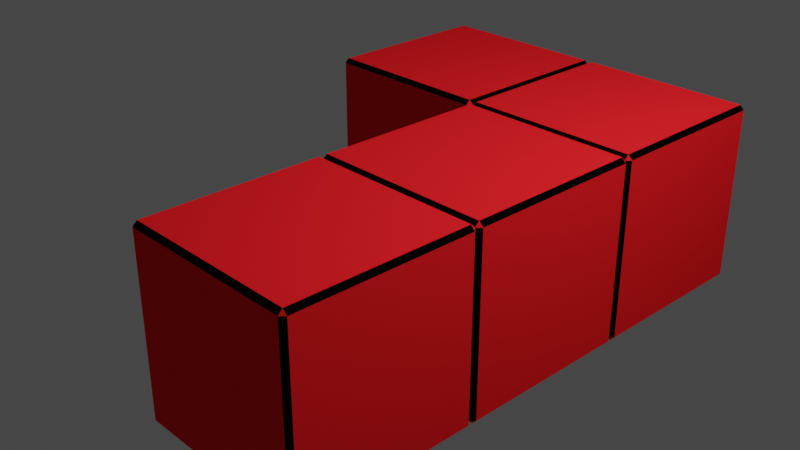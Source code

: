 # Source: tetromino4.blend  (saved by Blender 3.6.11; exported with 4.5.12 LTS)
import bpy
from mathutils import Matrix  # noqa: F401  (used for matrix-valued properties, if any)

bpy.ops.wm.read_factory_settings(use_empty=True)
scene = bpy.context.scene
scene.name = 'Scene'

# ---- collections
col_collection = bpy.data.collections.new('Collection'); scene.collection.children.link(col_collection)

# ---- materials (node trees are filled in below, after node groups)
mat_material = bpy.data.materials.new('Material')
mat_material.alpha_threshold = 0.0
mat_material.use_transparent_shadow = False
mat_material.diffuse_color = (1.0, 0.0171, 0.02302, 1.0)
mat_material.roughness = 0.5
mat_material.line_color = (0.0, 0.0, 0.0, 1.0)
mat_material_001 = bpy.data.materials.new('Material.001')
mat_material_001.use_transparent_shadow = False
mat_material_001.diffuse_color = (0.0, 0.0, 0.0, 1.0)

# ---- material node trees

# ---- world
world_world = bpy.data.worlds.new('World'); scene.world = world_world
world_world.use_nodes = True; world_world.node_tree.nodes.clear()
_N = world_world.node_tree.nodes; _L = world_world.node_tree.links
n0 = _N.new('ShaderNodeOutputWorld'); n0.name = 'World Output'; n0.location = (300, 300)
n1 = _N.new('ShaderNodeBackground'); n1.name = 'Background'; n1.location = (10, 300)
n1.inputs[0].default_value = (0.05088, 0.05088, 0.05088, 1.0)
_L.new(n1.outputs[0], n0.inputs[0])
n0.is_active_output = True
world_world.color = (0.05088, 0.05088, 0.05088)
world_world.use_sun_shadow = False
world_world.sun_shadow_jitter_overblur = 0.0

# ---- cameras
cam_camera = bpy.data.cameras.new('Camera')
cam_camera.clip_end = 100.0
cam_camera.ortho_scale = 7.314

# ---- lights
light_light = bpy.data.lights.new('Light', 'POINT')
light_light.transmission_factor = 0.0
light_light.energy = 1000.0
light_light.shadow_soft_size = 0.1
light_light.shadow_maximum_resolution = 0.006
light_light.use_absolute_resolution = True

# ---- meshes
me_cube_004 = bpy.data.meshes.new('Cube.004')
me_cube_004.from_pydata([(0.9525, 1.0, 0.9525), (0.9525, 0.9525, 1.0), (1.0, 0.9525, 0.9525), (0.9525, 0.9525, -1.0), (0.9525, 1.0, -0.9525), (1.0, 0.9525, -0.9525), (1.0, -0.9525, 0.9525), (0.9525, -0.9525, 1.0), (0.9525, -1.0, 0.9525), (1.0, -0.9525, -0.9525), (0.9525, -1.0, -0.9525), (0.9525, -0.9525, -1.0), (-0.9525, 1.0, 0.9525), (-1.0, 0.9525, 0.9525), (-0.9525, 0.9525, 1.0), (-1.0, 0.9525, -0.9525), (-0.9525, 1.0, -0.9525), (-0.9525, 0.9525, -1.0), (-1.0, -0.9525, 0.9525), (-0.9525, -1.0, 0.9525), (-0.9525, -0.9525, 1.0), (-0.9525, -0.9525, -1.0), (-0.9525, -1.0, -0.9525), (-1.0, -0.9525, -0.9525)], [], [(17, 3, 11, 21), (23, 18, 13, 15), (10, 8, 19, 22), (1, 14, 20, 7), (5, 2, 6, 9), (0, 1, 2), (3, 4, 5), (6, 7, 8), (9, 10, 11), (12, 13, 14), (15, 16, 17), (18, 19, 20), (21, 22, 23), (17, 21, 23, 15), (3, 17, 16, 4), (2, 5, 4, 0), (22, 19, 18, 23), (8, 10, 9, 6), (12, 16, 15, 13), (7, 20, 19, 8), (1, 7, 6, 2), (21, 11, 10, 22), (20, 14, 13, 18), (14, 1, 0, 12), (11, 3, 5, 9), (16, 12, 0, 4)])
me_cube_004.polygons.foreach_set('material_index', [0, 0, 0, 0, 0, 0, 0, 0, 0, 0, 0, 0, 0, 1, 1, 1, 1, 1, 1, 1, 1, 1, 1, 1, 1, 0])
_uv = me_cube_004.uv_layers.new(name='UVMap')
_uv.uv.foreach_set('vector', [0.1309, 0.5059, 0.3691, 0.5059, 0.3691, 0.7441, 0.1309, 0.7441, 0.3809, 0.005941, 0.6191, 0.005941, 0.6191, 0.2441, 0.3809, 0.2441, 0.3809, 0.7559, 0.6191, 0.7559, 0.6191, 0.9941, 0.3809, 0.9941, 0.6309, 0.5059, 0.8691, 0.5059, 0.8691, 0.7441, 0.6309, 0.7441, 0.3809, 0.5059, 0.6191, 0.5059, 0.6191, 0.7441, 0.3809, 0.7441, 0.6191, 0.4941, 0.625, 0.4941, 0.6191, 0.5, 0.3691, 0.5059, 0.3691, 0.5, 0.375, 0.5059, 0.6191, 0.75, 0.625, 0.7559, 0.6191, 0.7559, 0.375, 0.7441, 0.3691, 0.75, 0.3691, 0.7441, 0.6191, 0.25, 0.6191, 0.2441, 0.625, 0.2441, 0.125, 0.5059, 0.1309, 0.5, 0.1309, 0.5059, 0.6191, 0.005941, 0.6191, 0.0, 0.625, 0.005941, 0.1309, 0.7441, 0.1309, 0.75, 0.125, 0.7441, 0.1309, 0.5059, 0.1309, 0.7441, 0.125, 0.7441, 0.125, 0.5059, 0.3691, 0.5059, 0.1309, 0.5059, 0.1309, 0.5, 0.3691, 0.5, 0.6191, 0.5059, 0.3809, 0.5059, 0.3809, 0.4941, 0.6191, 0.4941, 0.3809, 0.0, 0.6191, 0.0, 0.6191, 0.005941, 0.3809, 0.005941, 0.6191, 0.7559, 0.3809, 0.7559, 0.3809, 0.7441, 0.6191, 0.7441, 0.6191, 0.2559, 0.3809, 0.2559, 0.3809, 0.2441, 0.6191, 0.2441, 0.625, 0.7559, 0.625, 0.9941, 0.6191, 0.9941, 0.6191, 0.7559, 0.6309, 0.5059, 0.6309, 0.7441, 0.6191, 0.7441, 0.6191, 0.5059, 0.1309, 0.7441, 0.3691, 0.7441, 0.3691, 0.75, 0.1309, 0.75, 0.625, 0.005941, 0.625, 0.2441, 0.6191, 0.2441, 0.6191, 0.005941, 0.625, 0.2559, 0.625, 0.4941, 0.6191, 0.4941, 0.6191, 0.2559, 0.3691, 0.7441, 0.3691, 0.5059, 0.3809, 0.5059, 0.3809, 0.7441, 0.3809, 0.2559, 0.6191, 0.2559, 0.6191, 0.4941, 0.3809, 0.4941])
me_cube_004.materials.append(mat_material)
me_cube_004.materials.append(mat_material_001)
me_cube_004.use_mirror_vertex_groups = False
me_cube_004.update()
me_cube_003 = bpy.data.meshes.new('Cube.003')
me_cube_003.from_pydata([(0.9525, 1.0, 0.9525), (0.9525, 0.9525, 1.0), (1.0, 0.9525, 0.9525), (0.9525, 0.9525, -1.0), (0.9525, 1.0, -0.9525), (1.0, 0.9525, -0.9525), (1.0, -0.9525, 0.9525), (0.9525, -0.9525, 1.0), (0.9525, -1.0, 0.9525), (1.0, -0.9525, -0.9525), (0.9525, -1.0, -0.9525), (0.9525, -0.9525, -1.0), (-0.9525, 1.0, 0.9525), (-1.0, 0.9525, 0.9525), (-0.9525, 0.9525, 1.0), (-1.0, 0.9525, -0.9525), (-0.9525, 1.0, -0.9525), (-0.9525, 0.9525, -1.0), (-1.0, -0.9525, 0.9525), (-0.9525, -1.0, 0.9525), (-0.9525, -0.9525, 1.0), (-0.9525, -0.9525, -1.0), (-0.9525, -1.0, -0.9525), (-1.0, -0.9525, -0.9525), (-1.048, -1.0, 0.9525), (-1.048, -1.048, 1.0), (-1.0, -1.048, 0.9525), (-1.048, -1.048, -1.0), (-1.048, -1.0, -0.9525), (-1.0, -1.048, -0.9525), (-1.0, -2.952, 0.9525), (-1.048, -2.952, 1.0), (-1.048, -3.0, 0.9525), (-1.0, -2.952, -0.9525), (-1.048, -3.0, -0.9525), (-1.048, -2.952, -1.0), (-2.952, -1.0, 0.9525), (-3.0, -1.048, 0.9525), (-2.952, -1.048, 1.0), (-3.0, -1.048, -0.9525), (-2.952, -1.0, -0.9525), (-2.952, -1.048, -1.0), (-3.0, -2.952, 0.9525), (-2.952, -3.0, 0.9525), (-2.952, -2.952, 1.0), (-2.952, -2.952, -1.0), (-2.952, -3.0, -0.9525), (-3.0, -2.952, -0.9525), (0.9525, -1.0, 0.9525), (0.9525, -1.048, 1.0), (1.0, -1.048, 0.9525), (0.9525, -1.048, -1.0), (0.9525, -1.0, -0.9525), (1.0, -1.048, -0.9525), (1.0, -2.952, 0.9525), (0.9525, -2.952, 1.0), (0.9525, -3.0, 0.9525), (1.0, -2.952, -0.9525), (0.9525, -3.0, -0.9525), (0.9525, -2.952, -1.0), (-0.9525, -1.0, 0.9525), (-1.0, -1.048, 0.9525), (-0.9525, -1.048, 1.0), (-1.0, -1.048, -0.9525), (-0.9525, -1.0, -0.9525), (-0.9525, -1.048, -1.0), (-1.0, -2.952, 0.9525), (-0.9525, -3.0, 0.9525), (-0.9525, -2.952, 1.0), (-0.9525, -2.952, -1.0), (-0.9525, -3.0, -0.9525), (-1.0, -2.952, -0.9525), (0.9525, 3.0, 0.9525), (0.9525, 2.952, 1.0), (1.0, 2.952, 0.9525), (0.9525, 2.952, -1.0), (0.9525, 3.0, -0.9525), (1.0, 2.952, -0.9525), (1.0, 1.048, 0.9525), (0.9525, 1.048, 1.0), (0.9525, 1.0, 0.9525), (1.0, 1.048, -0.9525), (0.9525, 1.0, -0.9525), (0.9525, 1.048, -1.0), (-0.9525, 3.0, 0.9525), (-1.0, 2.952, 0.9525), (-0.9525, 2.952, 1.0), (-1.0, 2.952, -0.9525), (-0.9525, 3.0, -0.9525), (-0.9525, 2.952, -1.0), (-1.0, 1.048, 0.9525), (-0.9525, 1.0, 0.9525), (-0.9525, 1.048, 1.0), (-0.9525, 1.048, -1.0), (-0.9525, 1.0, -0.9525), (-1.0, 1.048, -0.9525)], [], [(17, 3, 11, 21), (23, 18, 13, 15), (10, 8, 19, 22), (1, 14, 20, 7), (5, 2, 6, 9), (0, 1, 2), (3, 4, 5), (6, 7, 8), (9, 10, 11), (12, 13, 14), (15, 16, 17), (18, 19, 20), (21, 22, 23), (17, 21, 23, 15), (3, 17, 16, 4), (2, 5, 4, 0), (22, 19, 18, 23), (8, 10, 9, 6), (12, 16, 15, 13), (7, 20, 19, 8), (1, 7, 6, 2), (21, 11, 10, 22), (20, 14, 13, 18), (14, 1, 0, 12), (11, 3, 5, 9), (16, 12, 0, 4), (41, 27, 35, 45), (47, 42, 37, 39), (34, 32, 43, 46), (25, 38, 44, 31), (29, 26, 30, 33), (24, 25, 26), (27, 28, 29), (30, 31, 32), (33, 34, 35), (36, 37, 38), (39, 40, 41), (42, 43, 44), (45, 46, 47), (41, 45, 47, 39), (27, 41, 40, 28), (26, 29, 28, 24), (46, 43, 42, 47), (32, 34, 33, 30), (36, 40, 39, 37), (31, 44, 43, 32), (25, 31, 30, 26), (45, 35, 34, 46), (44, 38, 37, 42), (38, 25, 24, 36), (35, 27, 29, 33), (40, 36, 24, 28), (65, 51, 59, 69), (71, 66, 61, 63), (58, 56, 67, 70), (49, 62, 68, 55), (53, 50, 54, 57), (48, 49, 50), (51, 52, 53), (54, 55, 56), (57, 58, 59), (60, 61, 62), (63, 64, 65), (66, 67, 68), (69, 70, 71), (65, 69, 71, 63), (51, 65, 64, 52), (50, 53, 52, 48), (70, 67, 66, 71), (56, 58, 57, 54), (60, 64, 63, 61), (55, 68, 67, 56), (49, 55, 54, 50), (69, 59, 58, 70), (68, 62, 61, 66), (62, 49, 48, 60), (59, 51, 53, 57), (64, 60, 48, 52), (89, 75, 83, 93), (95, 90, 85, 87), (82, 80, 91, 94), (73, 86, 92, 79), (77, 74, 78, 81), (72, 73, 74), (75, 76, 77), (78, 79, 80), (81, 82, 83), (84, 85, 86), (87, 88, 89), (90, 91, 92), (93, 94, 95), (89, 93, 95, 87), (75, 89, 88, 76), (74, 77, 76, 72), (94, 91, 90, 95), (80, 82, 81, 78), (84, 88, 87, 85), (79, 92, 91, 80), (73, 79, 78, 74), (93, 83, 82, 94), (92, 86, 85, 90), (86, 73, 72, 84), (83, 75, 77, 81), (88, 84, 72, 76)])
me_cube_003.polygons.foreach_set('material_index', [0, 0, 0, 0, 0, 0, 0, 0, 0, 0, 0, 0, 0, 1, 1, 1, 1, 1, 1, 1, 1, 1, 1, 1, 1, 0, 0, 0, 0, 0, 0, 0, 0, 0, 0, 0, 0, 0, 0, 1, 1, 1, 1, 1, 1, 1, 1, 1, 1, 1, 1, 0, 0, 0, 0, 0, 0, 0, 0, 0, 0, 0, 0, 0, 0, 1, 1, 1, 1, 1, 1, 1, 1, 1, 1, 1, 1, 0, 0, 0, 0, 0, 0, 0, 0, 0, 0, 0, 0, 0, 0, 1, 1, 1, 1, 1, 1, 1, 1, 1, 1, 1, 1, 0])
_uv = me_cube_003.uv_layers.new(name='UVMap')
_uv.uv.foreach_set('vector', [0.1309, 0.5059, 0.3691, 0.5059, 0.3691, 0.7441, 0.1309, 0.7441, 0.3809, 0.005941, 0.6191, 0.005941, 0.6191, 0.2441, 0.3809, 0.2441, 0.3809, 0.7559, 0.6191, 0.7559, 0.6191, 0.9941, 0.3809, 0.9941, 0.6309, 0.5059, 0.8691, 0.5059, 0.8691, 0.7441, 0.6309, 0.7441, 0.3809, 0.5059, 0.6191, 0.5059, 0.6191, 0.7441, 0.3809, 0.7441, 0.6191, 0.4941, 0.625, 0.4941, 0.6191, 0.5, 0.3691, 0.5059, 0.3691, 0.5, 0.375, 0.5059, 0.6191, 0.75, 0.625, 0.7559, 0.6191, 0.7559, 0.375, 0.7441, 0.3691, 0.75, 0.3691, 0.7441, 0.6191, 0.25, 0.6191, 0.2441, 0.625, 0.2441, 0.125, 0.5059, 0.1309, 0.5, 0.1309, 0.5059, 0.6191, 0.005941, 0.6191, 0.0, 0.625, 0.005941, 0.1309, 0.7441, 0.1309, 0.75, 0.125, 0.7441, 0.1309, 0.5059, 0.1309, 0.7441, 0.125, 0.7441, 0.125, 0.5059, 0.3691, 0.5059, 0.1309, 0.5059, 0.1309, 0.5, 0.3691, 0.5, 0.6191, 0.5059, 0.3809, 0.5059, 0.3809, 0.4941, 0.6191, 0.4941, 0.3809, 0.0, 0.6191, 0.0, 0.6191, 0.005941, 0.3809, 0.005941, 0.6191, 0.7559, 0.3809, 0.7559, 0.3809, 0.7441, 0.6191, 0.7441, 0.6191, 0.2559, 0.3809, 0.2559, 0.3809, 0.2441, 0.6191, 0.2441, 0.625, 0.7559, 0.625, 0.9941, 0.6191, 0.9941, 0.6191, 0.7559, 0.6309, 0.5059, 0.6309, 0.7441, 0.6191, 0.7441, 0.6191, 0.5059, 0.1309, 0.7441, 0.3691, 0.7441, 0.3691, 0.75, 0.1309, 0.75, 0.625, 0.005941, 0.625, 0.2441, 0.6191, 0.2441, 0.6191, 0.005941, 0.625, 0.2559, 0.625, 0.4941, 0.6191, 0.4941, 0.6191, 0.2559, 0.3691, 0.7441, 0.3691, 0.5059, 0.3809, 0.5059, 0.3809, 0.7441, 0.3809, 0.2559, 0.6191, 0.2559, 0.6191, 0.4941, 0.3809, 0.4941, 0.1309, 0.5059, 0.3691, 0.5059, 0.3691, 0.7441, 0.1309, 0.7441, 0.3809, 0.005941, 0.6191, 0.005941, 0.6191, 0.2441, 0.3809, 0.2441, 0.3809, 0.7559, 0.6191, 0.7559, 0.6191, 0.9941, 0.3809, 0.9941, 0.6309, 0.5059, 0.8691, 0.5059, 0.8691, 0.7441, 0.6309, 0.7441, 0.3809, 0.5059, 0.6191, 0.5059, 0.6191, 0.7441, 0.3809, 0.7441, 0.6191, 0.4941, 0.625, 0.4941, 0.6191, 0.5, 0.3691, 0.5059, 0.3691, 0.5, 0.375, 0.5059, 0.6191, 0.75, 0.625, 0.7559, 0.6191, 0.7559, 0.375, 0.7441, 0.3691, 0.75, 0.3691, 0.7441, 0.6191, 0.25, 0.6191, 0.2441, 0.625, 0.2441, 0.125, 0.5059, 0.1309, 0.5, 0.1309, 0.5059, 0.6191, 0.005941, 0.6191, 0.0, 0.625, 0.005941, 0.1309, 0.7441, 0.1309, 0.75, 0.125, 0.7441, 0.1309, 0.5059, 0.1309, 0.7441, 0.125, 0.7441, 0.125, 0.5059, 0.3691, 0.5059, 0.1309, 0.5059, 0.1309, 0.5, 0.3691, 0.5, 0.6191, 0.5059, 0.3809, 0.5059, 0.3809, 0.4941, 0.6191, 0.4941, 0.3809, 0.0, 0.6191, 0.0, 0.6191, 0.005941, 0.3809, 0.005941, 0.6191, 0.7559, 0.3809, 0.7559, 0.3809, 0.7441, 0.6191, 0.7441, 0.6191, 0.2559, 0.3809, 0.2559, 0.3809, 0.2441, 0.6191, 0.2441, 0.625, 0.7559, 0.625, 0.9941, 0.6191, 0.9941, 0.6191, 0.7559, 0.6309, 0.5059, 0.6309, 0.7441, 0.6191, 0.7441, 0.6191, 0.5059, 0.1309, 0.7441, 0.3691, 0.7441, 0.3691, 0.75, 0.1309, 0.75, 0.625, 0.005941, 0.625, 0.2441, 0.6191, 0.2441, 0.6191, 0.005941, 0.625, 0.2559, 0.625, 0.4941, 0.6191, 0.4941, 0.6191, 0.2559, 0.3691, 0.7441, 0.3691, 0.5059, 0.3809, 0.5059, 0.3809, 0.7441, 0.3809, 0.2559, 0.6191, 0.2559, 0.6191, 0.4941, 0.3809, 0.4941, 0.1309, 0.5059, 0.3691, 0.5059, 0.3691, 0.7441, 0.1309, 0.7441, 0.3809, 0.005941, 0.6191, 0.005941, 0.6191, 0.2441, 0.3809, 0.2441, 0.3809, 0.7559, 0.6191, 0.7559, 0.6191, 0.9941, 0.3809, 0.9941, 0.6309, 0.5059, 0.8691, 0.5059, 0.8691, 0.7441, 0.6309, 0.7441, 0.3809, 0.5059, 0.6191, 0.5059, 0.6191, 0.7441, 0.3809, 0.7441, 0.6191, 0.4941, 0.625, 0.4941, 0.6191, 0.5, 0.3691, 0.5059, 0.3691, 0.5, 0.375, 0.5059, 0.6191, 0.75, 0.625, 0.7559, 0.6191, 0.7559, 0.375, 0.7441, 0.3691, 0.75, 0.3691, 0.7441, 0.6191, 0.25, 0.6191, 0.2441, 0.625, 0.2441, 0.125, 0.5059, 0.1309, 0.5, 0.1309, 0.5059, 0.6191, 0.005941, 0.6191, 0.0, 0.625, 0.005941, 0.1309, 0.7441, 0.1309, 0.75, 0.125, 0.7441, 0.1309, 0.5059, 0.1309, 0.7441, 0.125, 0.7441, 0.125, 0.5059, 0.3691, 0.5059, 0.1309, 0.5059, 0.1309, 0.5, 0.3691, 0.5, 0.6191, 0.5059, 0.3809, 0.5059, 0.3809, 0.4941, 0.6191, 0.4941, 0.3809, 0.0, 0.6191, 0.0, 0.6191, 0.005941, 0.3809, 0.005941, 0.6191, 0.7559, 0.3809, 0.7559, 0.3809, 0.7441, 0.6191, 0.7441, 0.6191, 0.2559, 0.3809, 0.2559, 0.3809, 0.2441, 0.6191, 0.2441, 0.625, 0.7559, 0.625, 0.9941, 0.6191, 0.9941, 0.6191, 0.7559, 0.6309, 0.5059, 0.6309, 0.7441, 0.6191, 0.7441, 0.6191, 0.5059, 0.1309, 0.7441, 0.3691, 0.7441, 0.3691, 0.75, 0.1309, 0.75, 0.625, 0.005941, 0.625, 0.2441, 0.6191, 0.2441, 0.6191, 0.005941, 0.625, 0.2559, 0.625, 0.4941, 0.6191, 0.4941, 0.6191, 0.2559, 0.3691, 0.7441, 0.3691, 0.5059, 0.3809, 0.5059, 0.3809, 0.7441, 0.3809, 0.2559, 0.6191, 0.2559, 0.6191, 0.4941, 0.3809, 0.4941, 0.1309, 0.5059, 0.3691, 0.5059, 0.3691, 0.7441, 0.1309, 0.7441, 0.3809, 0.005941, 0.6191, 0.005941, 0.6191, 0.2441, 0.3809, 0.2441, 0.3809, 0.7559, 0.6191, 0.7559, 0.6191, 0.9941, 0.3809, 0.9941, 0.6309, 0.5059, 0.8691, 0.5059, 0.8691, 0.7441, 0.6309, 0.7441, 0.3809, 0.5059, 0.6191, 0.5059, 0.6191, 0.7441, 0.3809, 0.7441, 0.6191, 0.4941, 0.625, 0.4941, 0.6191, 0.5, 0.3691, 0.5059, 0.3691, 0.5, 0.375, 0.5059, 0.6191, 0.75, 0.625, 0.7559, 0.6191, 0.7559, 0.375, 0.7441, 0.3691, 0.75, 0.3691, 0.7441, 0.6191, 0.25, 0.6191, 0.2441, 0.625, 0.2441, 0.125, 0.5059, 0.1309, 0.5, 0.1309, 0.5059, 0.6191, 0.005941, 0.6191, 0.0, 0.625, 0.005941, 0.1309, 0.7441, 0.1309, 0.75, 0.125, 0.7441, 0.1309, 0.5059, 0.1309, 0.7441, 0.125, 0.7441, 0.125, 0.5059, 0.3691, 0.5059, 0.1309, 0.5059, 0.1309, 0.5, 0.3691, 0.5, 0.6191, 0.5059, 0.3809, 0.5059, 0.3809, 0.4941, 0.6191, 0.4941, 0.3809, 0.0, 0.6191, 0.0, 0.6191, 0.005941, 0.3809, 0.005941, 0.6191, 0.7559, 0.3809, 0.7559, 0.3809, 0.7441, 0.6191, 0.7441, 0.6191, 0.2559, 0.3809, 0.2559, 0.3809, 0.2441, 0.6191, 0.2441, 0.625, 0.7559, 0.625, 0.9941, 0.6191, 0.9941, 0.6191, 0.7559, 0.6309, 0.5059, 0.6309, 0.7441, 0.6191, 0.7441, 0.6191, 0.5059, 0.1309, 0.7441, 0.3691, 0.7441, 0.3691, 0.75, 0.1309, 0.75, 0.625, 0.005941, 0.625, 0.2441, 0.6191, 0.2441, 0.6191, 0.005941, 0.625, 0.2559, 0.625, 0.4941, 0.6191, 0.4941, 0.6191, 0.2559, 0.3691, 0.7441, 0.3691, 0.5059, 0.3809, 0.5059, 0.3809, 0.7441, 0.3809, 0.2559, 0.6191, 0.2559, 0.6191, 0.4941, 0.3809, 0.4941])
me_cube_003.materials.append(mat_material)
me_cube_003.materials.append(mat_material_001)
me_cube_003.use_mirror_vertex_groups = False
me_cube_003.update()

# ---- objects
ob_light = bpy.data.objects.new('Light', light_light)
ob_camera = bpy.data.objects.new('Camera', cam_camera)
ob_cube_005 = bpy.data.objects.new('Cube.005', me_cube_004)
ob_cube_003 = bpy.data.objects.new('Cube.003', me_cube_003)

# ---- transforms, parenting, visibility, modifiers, constraints
ob_light.location = (4.076, 1.005, 5.904)
ob_light.rotation_euler = (0.6503, 0.05522, 1.866)
ob_light.lock_rotations_4d = False
ob_light.empty_display_type = 'ARROWS'
ob_light.color = (0.0, 0.0, 0.0, 0.0)
ob_light.lineart.crease_threshold = 0.0
ob_camera.location = (7.359, -6.926, 4.958)
ob_camera.rotation_euler = (1.109, 0.0, 0.8149)
ob_camera.lock_rotations_4d = False
ob_camera.empty_display_type = 'ARROWS'
ob_camera.color = (0.0, 0.0, 0.0, 0.0)
ob_camera.display_type = 'WIRE'
ob_camera.lineart.crease_threshold = 0.0
ob_cube_005.location = (6.0, 2.0, 0.0)
ob_cube_005.lock_rotations_4d = False
ob_cube_005.empty_display_type = 'ARROWS'
ob_cube_005.lineart.crease_threshold = 0.0
ob_cube_003.location = (1.0, 0.0, 0.0)
ob_cube_003.rotation_euler = (0.0, -0.0, 3.142)
ob_cube_003.scale = (-1.0, 1.0, 1.0)
ob_cube_003.lock_rotations_4d = False
ob_cube_003.empty_display_type = 'ARROWS'
ob_cube_003.lineart.crease_threshold = 0.0

# ---- collection membership
col_collection.objects.link(ob_light)
col_collection.objects.link(ob_camera)
col_collection.objects.link(ob_cube_005)
col_collection.objects.link(ob_cube_003)

# ---- scene / render settings (as saved in the file)
scene.camera = ob_camera
scene.frame_start = 1; scene.frame_end = 30; scene.frame_set(30)
scene.render.engine = 'BLENDER_EEVEE_NEXT'
scene.cycles.sampling_pattern = 'TABULATED_SOBOL'
scene.view_settings.view_transform = 'Filmic'
bpy.context.view_layer.update()
